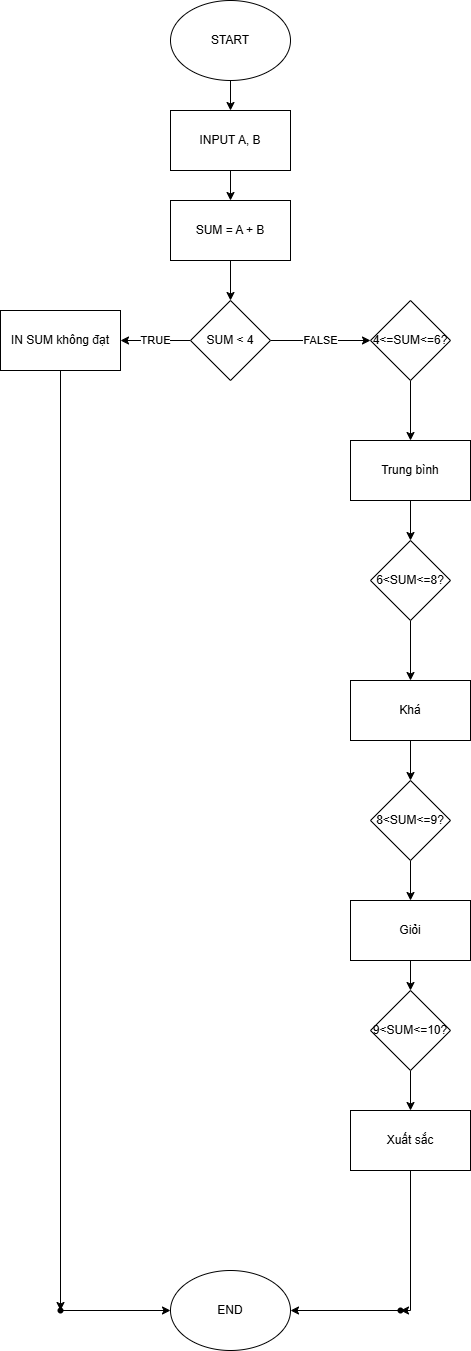

The diagram above was exported from draw.io. Its source (the exported page's mxGraphModel, read from the mxfile embedded in the PNG):
<mxGraphModel dx="880" dy="434" grid="1" gridSize="10" guides="1" tooltips="1" connect="1" arrows="1" fold="1" page="1" pageScale="1" pageWidth="827" pageHeight="1169" math="0" shadow="0">
  <root>
    <mxCell id="0" />
    <mxCell id="1" parent="0" />
    <mxCell id="PH0l6rkX057RrurWtIQG-3" value="" style="edgeStyle=orthogonalEdgeStyle;rounded=0;orthogonalLoop=1;jettySize=auto;html=1;" edge="1" parent="1" source="PH0l6rkX057RrurWtIQG-1" target="PH0l6rkX057RrurWtIQG-2">
      <mxGeometry relative="1" as="geometry" />
    </mxCell>
    <mxCell id="PH0l6rkX057RrurWtIQG-1" value="START" style="ellipse;whiteSpace=wrap;html=1;" vertex="1" parent="1">
      <mxGeometry x="340" y="70" width="120" height="80" as="geometry" />
    </mxCell>
    <mxCell id="PH0l6rkX057RrurWtIQG-5" value="" style="edgeStyle=orthogonalEdgeStyle;rounded=0;orthogonalLoop=1;jettySize=auto;html=1;" edge="1" parent="1" source="PH0l6rkX057RrurWtIQG-2" target="PH0l6rkX057RrurWtIQG-4">
      <mxGeometry relative="1" as="geometry" />
    </mxCell>
    <mxCell id="PH0l6rkX057RrurWtIQG-2" value="INPUT A, B" style="rounded=0;whiteSpace=wrap;html=1;" vertex="1" parent="1">
      <mxGeometry x="340" y="180" width="120" height="60" as="geometry" />
    </mxCell>
    <mxCell id="PH0l6rkX057RrurWtIQG-7" value="" style="edgeStyle=orthogonalEdgeStyle;rounded=0;orthogonalLoop=1;jettySize=auto;html=1;" edge="1" parent="1" source="PH0l6rkX057RrurWtIQG-4" target="PH0l6rkX057RrurWtIQG-6">
      <mxGeometry relative="1" as="geometry" />
    </mxCell>
    <mxCell id="PH0l6rkX057RrurWtIQG-4" value="SUM = A + B" style="rounded=0;whiteSpace=wrap;html=1;" vertex="1" parent="1">
      <mxGeometry x="340" y="270" width="120" height="60" as="geometry" />
    </mxCell>
    <mxCell id="PH0l6rkX057RrurWtIQG-9" value="TRUE" style="edgeStyle=orthogonalEdgeStyle;rounded=0;orthogonalLoop=1;jettySize=auto;html=1;" edge="1" parent="1" source="PH0l6rkX057RrurWtIQG-6" target="PH0l6rkX057RrurWtIQG-8">
      <mxGeometry relative="1" as="geometry" />
    </mxCell>
    <mxCell id="PH0l6rkX057RrurWtIQG-11" value="FALSE" style="edgeStyle=orthogonalEdgeStyle;rounded=0;orthogonalLoop=1;jettySize=auto;html=1;" edge="1" parent="1" source="PH0l6rkX057RrurWtIQG-6" target="PH0l6rkX057RrurWtIQG-10">
      <mxGeometry relative="1" as="geometry" />
    </mxCell>
    <mxCell id="PH0l6rkX057RrurWtIQG-6" value="SUM &amp;lt; 4" style="rhombus;whiteSpace=wrap;html=1;" vertex="1" parent="1">
      <mxGeometry x="360" y="370" width="80" height="80" as="geometry" />
    </mxCell>
    <mxCell id="PH0l6rkX057RrurWtIQG-31" value="" style="edgeStyle=orthogonalEdgeStyle;rounded=0;orthogonalLoop=1;jettySize=auto;html=1;" edge="1" parent="1" source="PH0l6rkX057RrurWtIQG-8" target="PH0l6rkX057RrurWtIQG-30">
      <mxGeometry relative="1" as="geometry" />
    </mxCell>
    <mxCell id="PH0l6rkX057RrurWtIQG-8" value="IN SUM không đạt" style="rounded=0;whiteSpace=wrap;html=1;" vertex="1" parent="1">
      <mxGeometry x="170" y="380" width="120" height="60" as="geometry" />
    </mxCell>
    <mxCell id="PH0l6rkX057RrurWtIQG-13" value="" style="edgeStyle=orthogonalEdgeStyle;rounded=0;orthogonalLoop=1;jettySize=auto;html=1;" edge="1" parent="1" source="PH0l6rkX057RrurWtIQG-10" target="PH0l6rkX057RrurWtIQG-12">
      <mxGeometry relative="1" as="geometry" />
    </mxCell>
    <mxCell id="PH0l6rkX057RrurWtIQG-10" value="4&amp;lt;=SUM&amp;lt;=6?" style="rhombus;whiteSpace=wrap;html=1;" vertex="1" parent="1">
      <mxGeometry x="540" y="370" width="80" height="80" as="geometry" />
    </mxCell>
    <mxCell id="PH0l6rkX057RrurWtIQG-15" value="" style="edgeStyle=orthogonalEdgeStyle;rounded=0;orthogonalLoop=1;jettySize=auto;html=1;" edge="1" parent="1" source="PH0l6rkX057RrurWtIQG-12" target="PH0l6rkX057RrurWtIQG-14">
      <mxGeometry relative="1" as="geometry" />
    </mxCell>
    <mxCell id="PH0l6rkX057RrurWtIQG-12" value="Trung bình" style="rounded=0;whiteSpace=wrap;html=1;" vertex="1" parent="1">
      <mxGeometry x="520" y="510" width="120" height="60" as="geometry" />
    </mxCell>
    <mxCell id="PH0l6rkX057RrurWtIQG-22" value="" style="edgeStyle=orthogonalEdgeStyle;rounded=0;orthogonalLoop=1;jettySize=auto;html=1;" edge="1" parent="1" source="PH0l6rkX057RrurWtIQG-14" target="PH0l6rkX057RrurWtIQG-16">
      <mxGeometry relative="1" as="geometry" />
    </mxCell>
    <mxCell id="PH0l6rkX057RrurWtIQG-14" value="6&amp;lt;SUM&amp;lt;=8?" style="rhombus;whiteSpace=wrap;html=1;" vertex="1" parent="1">
      <mxGeometry x="540" y="610" width="80" height="80" as="geometry" />
    </mxCell>
    <mxCell id="PH0l6rkX057RrurWtIQG-23" value="" style="edgeStyle=orthogonalEdgeStyle;rounded=0;orthogonalLoop=1;jettySize=auto;html=1;" edge="1" parent="1" source="PH0l6rkX057RrurWtIQG-16" target="PH0l6rkX057RrurWtIQG-17">
      <mxGeometry relative="1" as="geometry" />
    </mxCell>
    <mxCell id="PH0l6rkX057RrurWtIQG-16" value="Khá" style="rounded=0;whiteSpace=wrap;html=1;" vertex="1" parent="1">
      <mxGeometry x="520" y="750" width="120" height="60" as="geometry" />
    </mxCell>
    <mxCell id="PH0l6rkX057RrurWtIQG-24" value="" style="edgeStyle=orthogonalEdgeStyle;rounded=0;orthogonalLoop=1;jettySize=auto;html=1;" edge="1" parent="1" source="PH0l6rkX057RrurWtIQG-17" target="PH0l6rkX057RrurWtIQG-18">
      <mxGeometry relative="1" as="geometry" />
    </mxCell>
    <mxCell id="PH0l6rkX057RrurWtIQG-17" value="8&amp;lt;SUM&amp;lt;=9?" style="rhombus;whiteSpace=wrap;html=1;" vertex="1" parent="1">
      <mxGeometry x="540" y="850" width="80" height="80" as="geometry" />
    </mxCell>
    <mxCell id="PH0l6rkX057RrurWtIQG-25" value="" style="edgeStyle=orthogonalEdgeStyle;rounded=0;orthogonalLoop=1;jettySize=auto;html=1;" edge="1" parent="1" source="PH0l6rkX057RrurWtIQG-18" target="PH0l6rkX057RrurWtIQG-19">
      <mxGeometry relative="1" as="geometry" />
    </mxCell>
    <mxCell id="PH0l6rkX057RrurWtIQG-18" value="Giỏi" style="rounded=0;whiteSpace=wrap;html=1;" vertex="1" parent="1">
      <mxGeometry x="520" y="970" width="120" height="60" as="geometry" />
    </mxCell>
    <mxCell id="PH0l6rkX057RrurWtIQG-26" value="" style="edgeStyle=orthogonalEdgeStyle;rounded=0;orthogonalLoop=1;jettySize=auto;html=1;" edge="1" parent="1" source="PH0l6rkX057RrurWtIQG-19" target="PH0l6rkX057RrurWtIQG-20">
      <mxGeometry relative="1" as="geometry" />
    </mxCell>
    <mxCell id="PH0l6rkX057RrurWtIQG-19" value="9&amp;lt;SUM&amp;lt;=10?" style="rhombus;whiteSpace=wrap;html=1;" vertex="1" parent="1">
      <mxGeometry x="540" y="1060" width="80" height="80" as="geometry" />
    </mxCell>
    <mxCell id="PH0l6rkX057RrurWtIQG-34" value="" style="edgeStyle=orthogonalEdgeStyle;rounded=0;orthogonalLoop=1;jettySize=auto;html=1;" edge="1" parent="1" source="PH0l6rkX057RrurWtIQG-20" target="PH0l6rkX057RrurWtIQG-33">
      <mxGeometry relative="1" as="geometry">
        <Array as="points">
          <mxPoint x="580" y="1380" />
        </Array>
      </mxGeometry>
    </mxCell>
    <mxCell id="PH0l6rkX057RrurWtIQG-20" value="Xuất sắc" style="rounded=0;whiteSpace=wrap;html=1;" vertex="1" parent="1">
      <mxGeometry x="520" y="1180" width="120" height="60" as="geometry" />
    </mxCell>
    <mxCell id="PH0l6rkX057RrurWtIQG-21" value="END" style="ellipse;whiteSpace=wrap;html=1;" vertex="1" parent="1">
      <mxGeometry x="340" y="1340" width="120" height="80" as="geometry" />
    </mxCell>
    <mxCell id="PH0l6rkX057RrurWtIQG-32" value="" style="edgeStyle=orthogonalEdgeStyle;rounded=0;orthogonalLoop=1;jettySize=auto;html=1;" edge="1" parent="1" source="PH0l6rkX057RrurWtIQG-30" target="PH0l6rkX057RrurWtIQG-21">
      <mxGeometry relative="1" as="geometry" />
    </mxCell>
    <mxCell id="PH0l6rkX057RrurWtIQG-30" value="" style="shape=waypoint;sketch=0;size=6;pointerEvents=1;points=[];fillColor=default;resizable=0;rotatable=0;perimeter=centerPerimeter;snapToPoint=1;rounded=0;" vertex="1" parent="1">
      <mxGeometry x="220" y="1370" width="20" height="20" as="geometry" />
    </mxCell>
    <mxCell id="PH0l6rkX057RrurWtIQG-35" value="" style="edgeStyle=orthogonalEdgeStyle;rounded=0;orthogonalLoop=1;jettySize=auto;html=1;" edge="1" parent="1" source="PH0l6rkX057RrurWtIQG-33" target="PH0l6rkX057RrurWtIQG-21">
      <mxGeometry relative="1" as="geometry" />
    </mxCell>
    <mxCell id="PH0l6rkX057RrurWtIQG-33" value="" style="shape=waypoint;sketch=0;size=6;pointerEvents=1;points=[];fillColor=default;resizable=0;rotatable=0;perimeter=centerPerimeter;snapToPoint=1;rounded=0;" vertex="1" parent="1">
      <mxGeometry x="560" y="1370" width="20" height="20" as="geometry" />
    </mxCell>
  </root>
</mxGraphModel>